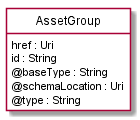

The diagram above was rendered by PlantUML. Its source (embedded in the PNG):
@startuml
hide circle
hide methods
hide stereotype
show <<Enumeration>> stereotype
skinparam class {
   BackgroundColor<<Enumeration>> #E6F5F7
   BackgroundColor<<Ref>> #FFFFE0
   BackgroundColor<<Pivot>> #FFFFFFF
   BackgroundColor #FCF2E3
}

class AssetGroup  <<Pivot>> {
    href : Uri
    id : String
    @baseType : String
    @schemaLocation : Uri
    @type : String
}


@enduml